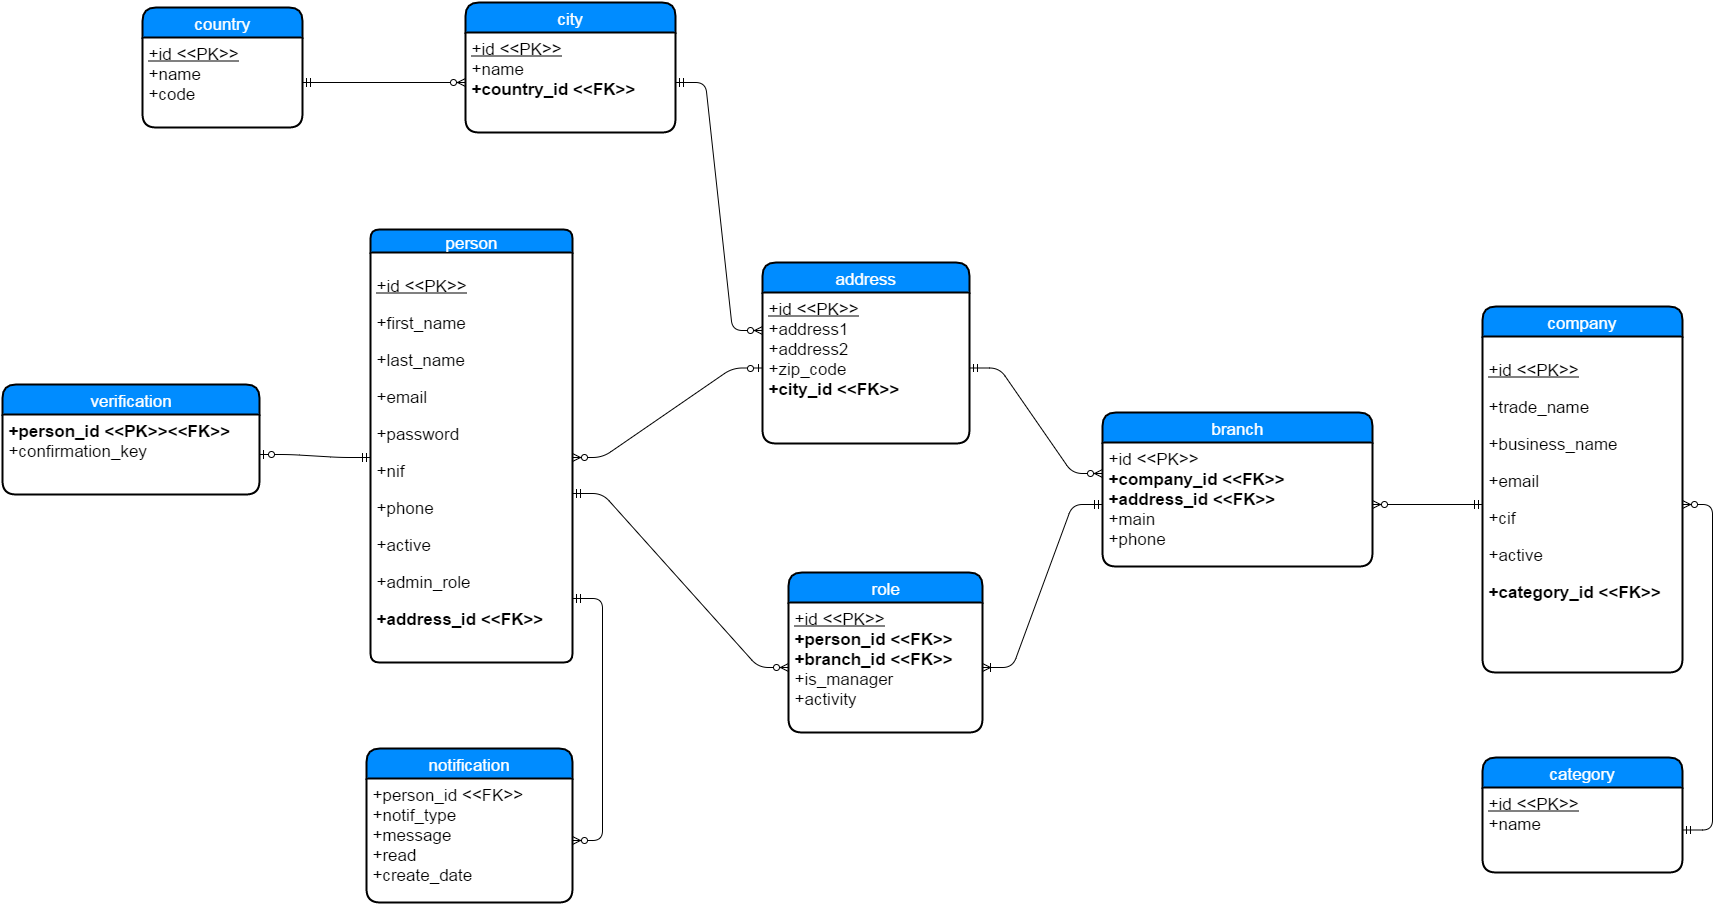

The diagram above was exported from draw.io. Its source (the exported page's mxGraphModel, read from the mxfile embedded in the PNG):
<mxGraphModel dx="1530" dy="1884" grid="1" gridSize="10" guides="1" tooltips="1" connect="1" arrows="1" fold="1" page="1" pageScale="1" pageWidth="826" pageHeight="1169" background="#ffffff" math="0">
  <root>
    <mxCell id="0" style=";html=1;" />
    <mxCell id="1" style=";html=1;" parent="0" />
    <mxCell id="84" value="" style="edgeStyle=entityRelationEdgeStyle;html=1;endArrow=ERoneToMany;startArrow=ERmandOne;fontColor=#003366;" edge="1" parent="1" source="2d19bbeec6ca8ed0-140" target="62">
      <mxGeometry width="100" height="100" relative="1" as="geometry">
        <mxPoint x="398" y="-475" as="sourcePoint" />
        <mxPoint x="498" y="-575" as="targetPoint" />
      </mxGeometry>
    </mxCell>
    <mxCell id="59" value="person" style="swimlane;html=1;childLayout=stackLayout;horizontal=1;startSize=23;horizontalStack=0;fillColor=#008cff;fontColor=#FFFFFF;rounded=1;fontSize=17;fontStyle=0;strokeWidth=2;resizeParent=0;resizeLast=1;shadow=0;dashed=0;align=center;arcSize=13;" vertex="1" parent="1">
      <mxGeometry x="8" y="-853" width="202" height="433" as="geometry">
        <mxRectangle x="130" y="240" width="130" height="25" as="alternateBounds" />
      </mxGeometry>
    </mxCell>
    <mxCell id="60" value="&lt;p&gt;&lt;span style=&quot;line-height: 1.2&quot;&gt;&lt;u&gt;+id &amp;lt;&amp;lt;PK&amp;gt;&amp;gt;&lt;/u&gt;&lt;/span&gt;&lt;/p&gt;&lt;p&gt;&lt;span style=&quot;line-height: 1.2&quot;&gt;+first_name&lt;/span&gt;&lt;br&gt;&lt;/p&gt;&lt;p&gt;+last_name&lt;/p&gt;&lt;p&gt;+email&lt;/p&gt;&lt;p&gt;+password&lt;/p&gt;&lt;p&gt;+nif&lt;/p&gt;&lt;p&gt;&lt;span style=&quot;line-height: 1.2&quot;&gt;+phone&lt;/span&gt;&lt;br&gt;&lt;/p&gt;&lt;p&gt;&lt;span&gt;+active&lt;/span&gt;&lt;/p&gt;&lt;p&gt;&lt;span style=&quot;line-height: 1.2&quot;&gt;+admin_role&lt;/span&gt;&lt;br&gt;&lt;/p&gt;&lt;p&gt;&lt;span style=&quot;line-height: 1.2&quot;&gt;&lt;b&gt;+address_id &amp;lt;&amp;lt;FK&amp;gt;&amp;gt;&lt;/b&gt;&lt;/span&gt;&lt;/p&gt;" style="whiteSpace=wrap;html=1;align=left;strokeColor=none;fillColor=none;spacingLeft=4;fontSize=17;verticalAlign=top;resizable=0;rotatable=0;part=1;" vertex="1" parent="59">
      <mxGeometry y="23" width="202" height="410" as="geometry" />
    </mxCell>
    <mxCell id="85" value="" style="edgeStyle=entityRelationEdgeStyle;html=1;endArrow=ERzeroToMany;startArrow=ERmandOne;fontColor=#003366;exitX=1;exitY=0.589;exitPerimeter=0;" edge="1" parent="1" source="60" target="62">
      <mxGeometry width="100" height="100" relative="1" as="geometry">
        <mxPoint x="158" y="-508" as="sourcePoint" />
        <mxPoint x="258" y="-608" as="targetPoint" />
      </mxGeometry>
    </mxCell>
    <mxCell id="135" value="" style="edgeStyle=entityRelationEdgeStyle;html=1;endArrow=ERzeroToMany;startArrow=ERmandOne;fontSize=17;fontColor=#FFFFFF;entryX=0;entryY=0.5;" edge="1" parent="1" source="133" target="130">
      <mxGeometry width="100" height="100" relative="1" as="geometry">
        <mxPoint x="568" y="-845" as="sourcePoint" />
        <mxPoint x="668" y="-945" as="targetPoint" />
      </mxGeometry>
    </mxCell>
    <mxCell id="139" value="" style="edgeStyle=entityRelationEdgeStyle;html=1;endArrow=ERzeroToMany;startArrow=ERmandOne;fontSize=17;fontColor=#FFFFFF;entryX=0;entryY=0.25;" edge="1" parent="1" source="5a60849b92b29198-140" target="2d19bbeec6ca8ed0-140">
      <mxGeometry width="100" height="100" relative="1" as="geometry">
        <mxPoint x="578" y="-655" as="sourcePoint" />
        <mxPoint x="498" y="-765" as="targetPoint" />
      </mxGeometry>
    </mxCell>
    <mxCell id="b9f0b663a93da3b-143" value="" style="edgeStyle=entityRelationEdgeStyle;html=1;endArrow=ERzeroToOne;startArrow=ERmandOne;" edge="1" parent="1" source="60" target="b9f0b663a93da3b-140">
      <mxGeometry width="100" height="100" relative="1" as="geometry">
        <mxPoint x="10" y="-350" as="sourcePoint" />
        <mxPoint x="110" y="-450" as="targetPoint" />
      </mxGeometry>
    </mxCell>
    <mxCell id="71e227e3bdbc85f5-140" value="" style="edgeStyle=entityRelationEdgeStyle;html=1;endArrow=ERzeroToMany;startArrow=ERzeroToOne;" edge="1" parent="1" source="5a60849b92b29198-140" target="60">
      <mxGeometry width="100" height="100" relative="1" as="geometry">
        <mxPoint x="216" y="-577" as="sourcePoint" />
        <mxPoint x="316" y="-677" as="targetPoint" />
      </mxGeometry>
    </mxCell>
    <mxCell id="2d19bbeec6ca8ed0-144" value="" style="edgeStyle=entityRelationEdgeStyle;html=1;endArrow=ERzeroToMany;startArrow=ERmandOne;" edge="1" parent="1" source="82" target="2d19bbeec6ca8ed0-140">
      <mxGeometry width="100" height="100" relative="1" as="geometry">
        <mxPoint x="860" y="-540" as="sourcePoint" />
        <mxPoint x="960" y="-640" as="targetPoint" />
      </mxGeometry>
    </mxCell>
    <mxCell id="2d19bbeec6ca8ed0-150" value="" style="edgeStyle=entityRelationEdgeStyle;html=1;endArrow=ERzeroToMany;startArrow=ERmandOne;" edge="1" parent="1" source="2d19bbeec6ca8ed0-146" target="82">
      <mxGeometry width="100" height="100" relative="1" as="geometry">
        <mxPoint x="1000" y="-250" as="sourcePoint" />
        <mxPoint x="900" y="-440" as="targetPoint" />
      </mxGeometry>
    </mxCell>
    <mxCell id="b9f0b663a93da3b-139" value="verification" style="swimlane;html=1;childLayout=stackLayout;horizontal=1;startSize=30;horizontalStack=0;fillColor=#008cff;fontColor=#FFFFFF;rounded=1;fontSize=17;fontStyle=0;strokeWidth=2;resizeParent=0;resizeLast=1;shadow=0;dashed=0;align=center;" vertex="1" parent="1">
      <mxGeometry x="-360" y="-698" width="257" height="110" as="geometry" />
    </mxCell>
    <mxCell id="b9f0b663a93da3b-140" value="&lt;div&gt;&lt;b&gt;+person_id &amp;lt;&amp;lt;PK&amp;gt;&amp;gt;&amp;lt;&amp;lt;FK&amp;gt;&amp;gt;&lt;/b&gt;&lt;/div&gt;&lt;div&gt;+confirmation_key&lt;/div&gt;" style="whiteSpace=wrap;html=1;align=left;strokeColor=none;fillColor=none;spacingLeft=4;fontSize=17;verticalAlign=top;resizable=0;rotatable=0;part=1;" vertex="1" parent="b9f0b663a93da3b-139">
      <mxGeometry y="30" width="257" height="80" as="geometry" />
    </mxCell>
    <mxCell id="61" value="role" style="swimlane;html=1;childLayout=stackLayout;horizontal=1;startSize=30;horizontalStack=0;fillColor=#008cff;fontColor=#FFFFFF;rounded=1;fontSize=17;fontStyle=0;strokeWidth=2;resizeParent=0;resizeLast=1;shadow=0;dashed=0;align=center;" vertex="1" parent="1">
      <mxGeometry x="426" y="-510" width="194" height="160" as="geometry">
        <mxRectangle x="380" y="187" width="100" height="30" as="alternateBounds" />
      </mxGeometry>
    </mxCell>
    <mxCell id="62" value="&lt;div&gt;&lt;u&gt;+id &amp;lt;&amp;lt;PK&amp;gt;&amp;gt;&lt;/u&gt;&lt;/div&gt;&lt;div&gt;&lt;b&gt;+person_id &amp;lt;&amp;lt;FK&amp;gt;&amp;gt;&lt;/b&gt;&lt;/div&gt;&lt;div&gt;&lt;b&gt;+branch_id &amp;lt;&amp;lt;FK&amp;gt;&amp;gt;&lt;/b&gt;&lt;/div&gt;&lt;div&gt;+is_manager&lt;/div&gt;&lt;div&gt;+activity&lt;/div&gt;" style="whiteSpace=wrap;html=1;align=left;strokeColor=none;fillColor=none;spacingLeft=4;fontSize=17;verticalAlign=top;resizable=0;rotatable=0;part=1;" vertex="1" parent="61">
      <mxGeometry y="30" width="194" height="130" as="geometry" />
    </mxCell>
    <mxCell id="5a60849b92b29198-139" value="address" style="swimlane;html=1;childLayout=stackLayout;horizontal=1;startSize=30;horizontalStack=0;fillColor=#008cff;fontColor=#FFFFFF;rounded=1;fontSize=17;fontStyle=0;strokeWidth=2;resizeParent=0;resizeLast=1;shadow=0;dashed=0;align=center;" vertex="1" parent="1">
      <mxGeometry x="400" y="-820" width="207" height="181" as="geometry" />
    </mxCell>
    <mxCell id="5a60849b92b29198-140" value="&lt;u&gt;+id &amp;lt;&amp;lt;PK&amp;gt;&amp;gt;&lt;/u&gt;&lt;br&gt;+address1&lt;br&gt;&lt;span&gt;+address2&lt;/span&gt;&lt;br&gt;&lt;div&gt;&lt;span&gt;+zip_code&lt;/span&gt;&lt;/div&gt;&lt;div&gt;&lt;b style=&quot;line-height: 1.2&quot;&gt;+city_id &amp;lt;&amp;lt;FK&amp;gt;&amp;gt;&lt;/b&gt;&lt;br&gt;&lt;/div&gt;" style="whiteSpace=wrap;html=1;align=left;strokeColor=none;fillColor=none;spacingLeft=4;fontSize=17;verticalAlign=top;resizable=0;rotatable=0;part=1;" vertex="1" parent="5a60849b92b29198-139">
      <mxGeometry y="30" width="207" height="151" as="geometry" />
    </mxCell>
    <mxCell id="12369b283523371c-139" value="" style="edgeStyle=entityRelationEdgeStyle;html=1;endArrow=ERzeroToMany;startArrow=ERmandOne;entryX=0;entryY=0.25;" edge="1" parent="1" source="130" target="5a60849b92b29198-140">
      <mxGeometry width="100" height="100" relative="1" as="geometry">
        <mxPoint x="290" y="-1020" as="sourcePoint" />
        <mxPoint x="370" y="-940" as="targetPoint" />
      </mxGeometry>
    </mxCell>
    <mxCell id="81" value="company" style="swimlane;html=1;childLayout=stackLayout;horizontal=1;startSize=30;horizontalStack=0;fillColor=#008cff;fontColor=#FFFFFF;rounded=1;fontSize=17;fontStyle=0;strokeWidth=2;resizeParent=0;resizeLast=1;shadow=0;dashed=0;align=center;" vertex="1" parent="1">
      <mxGeometry x="1120" y="-776" width="200" height="366" as="geometry" />
    </mxCell>
    <mxCell id="82" value="&lt;p&gt;&lt;span style=&quot;line-height: 1.2&quot;&gt;&lt;u&gt;+id &amp;lt;&amp;lt;PK&amp;gt;&amp;gt;&lt;/u&gt;&lt;/span&gt;&lt;/p&gt;&lt;p&gt;&lt;span style=&quot;line-height: 1.2&quot;&gt;+trade_name&lt;/span&gt;&lt;br&gt;&lt;/p&gt;&lt;p&gt;&lt;span style=&quot;line-height: 1.2&quot;&gt;+business_name&lt;/span&gt;&lt;/p&gt;&lt;p&gt;&lt;span style=&quot;line-height: 1.2&quot;&gt;+email&lt;/span&gt;&lt;/p&gt;&lt;p&gt;&lt;span style=&quot;line-height: 1.2&quot;&gt;+cif&lt;/span&gt;&lt;/p&gt;&lt;p&gt;&lt;span style=&quot;line-height: 1.2&quot;&gt;+active&lt;/span&gt;&lt;br&gt;&lt;/p&gt;&lt;p&gt;&lt;span style=&quot;line-height: 1.2&quot;&gt;&lt;b&gt;+category_id &amp;lt;&amp;lt;FK&amp;gt;&amp;gt;&lt;/b&gt;&lt;/span&gt;&lt;/p&gt;" style="whiteSpace=wrap;html=1;align=left;strokeColor=none;fillColor=none;spacingLeft=4;fontSize=17;verticalAlign=top;resizable=0;rotatable=0;part=1;" vertex="1" parent="81">
      <mxGeometry y="30" width="200" height="336" as="geometry" />
    </mxCell>
    <mxCell id="2d19bbeec6ca8ed0-145" value="category" style="swimlane;html=1;childLayout=stackLayout;horizontal=1;startSize=30;horizontalStack=0;fillColor=#008cff;fontColor=#FFFFFF;rounded=1;fontSize=17;fontStyle=0;strokeWidth=2;resizeParent=0;resizeLast=1;shadow=0;dashed=0;align=center;" vertex="1" parent="1">
      <mxGeometry x="1120" y="-325" width="200" height="115" as="geometry" />
    </mxCell>
    <mxCell id="2d19bbeec6ca8ed0-146" value="&lt;u&gt;+id &amp;lt;&amp;lt;PK&amp;gt;&amp;gt;&lt;/u&gt;&lt;div&gt;+name&lt;/div&gt;" style="whiteSpace=wrap;html=1;align=left;strokeColor=none;fillColor=none;spacingLeft=4;fontSize=17;verticalAlign=top;resizable=0;rotatable=0;part=1;" vertex="1" parent="2d19bbeec6ca8ed0-145">
      <mxGeometry y="30" width="200" height="85" as="geometry" />
    </mxCell>
    <mxCell id="2d19bbeec6ca8ed0-139" value="branch" style="swimlane;html=1;childLayout=stackLayout;horizontal=1;startSize=30;horizontalStack=0;fillColor=#008cff;fontColor=#FFFFFF;rounded=1;fontSize=17;fontStyle=0;strokeWidth=2;resizeParent=0;resizeLast=1;shadow=0;dashed=0;align=center;" vertex="1" parent="1">
      <mxGeometry x="740" y="-670" width="270" height="154" as="geometry" />
    </mxCell>
    <mxCell id="2d19bbeec6ca8ed0-140" value="&lt;div&gt;+id &amp;lt;&amp;lt;PK&amp;gt;&amp;gt;&lt;/div&gt;&lt;b&gt;+company_id &amp;lt;&amp;lt;FK&amp;gt;&amp;gt;&lt;/b&gt;&lt;br&gt;&lt;b&gt;+address_id &amp;lt;&amp;lt;FK&amp;gt;&amp;gt;&lt;/b&gt;&lt;br&gt;&lt;div&gt;+main&lt;/div&gt;&lt;div&gt;&lt;span&gt;+phone&lt;/span&gt;&lt;br&gt;&lt;/div&gt;" style="whiteSpace=wrap;html=1;align=left;strokeColor=none;fillColor=none;spacingLeft=4;fontSize=17;verticalAlign=top;resizable=0;rotatable=0;part=1;" vertex="1" parent="2d19bbeec6ca8ed0-139">
      <mxGeometry y="30" width="270" height="124" as="geometry" />
    </mxCell>
    <mxCell id="132" value="country" style="swimlane;html=1;childLayout=stackLayout;horizontal=1;startSize=30;horizontalStack=0;fillColor=#008cff;fontColor=#FFFFFF;rounded=1;fontSize=17;fontStyle=0;strokeWidth=2;resizeParent=0;resizeLast=1;shadow=0;dashed=0;align=center;" vertex="1" parent="1">
      <mxGeometry x="-220" y="-1075" width="160" height="120" as="geometry" />
    </mxCell>
    <mxCell id="133" value="&lt;u&gt;+id &amp;lt;&amp;lt;PK&amp;gt;&amp;gt;&lt;/u&gt;&lt;div&gt;+name&lt;/div&gt;&lt;div&gt;+code&lt;/div&gt;" style="whiteSpace=wrap;html=1;align=left;strokeColor=none;fillColor=none;spacingLeft=4;fontSize=17;verticalAlign=top;resizable=0;rotatable=0;part=1;" vertex="1" parent="132">
      <mxGeometry y="30" width="160" height="90" as="geometry" />
    </mxCell>
    <mxCell id="129" value="city" style="swimlane;html=1;childLayout=stackLayout;horizontal=1;startSize=30;horizontalStack=0;fillColor=#008cff;fontColor=#FFFFFF;rounded=1;fontSize=17;fontStyle=0;strokeWidth=2;resizeParent=0;resizeLast=1;shadow=0;dashed=0;align=center;" vertex="1" parent="1">
      <mxGeometry x="103" y="-1080" width="210" height="130" as="geometry" />
    </mxCell>
    <mxCell id="130" value="&lt;u&gt;+id &amp;lt;&amp;lt;PK&amp;gt;&amp;gt;&lt;/u&gt;&lt;div&gt;+name&lt;/div&gt;&lt;div&gt;&lt;b&gt;+country_id &amp;lt;&amp;lt;FK&amp;gt;&amp;gt;&lt;/b&gt;&lt;/div&gt;&lt;div&gt;&lt;br&gt;&lt;/div&gt;" style="whiteSpace=wrap;html=1;align=left;strokeColor=none;fillColor=none;spacingLeft=4;fontSize=17;verticalAlign=top;resizable=0;rotatable=0;part=1;" vertex="1" parent="129">
      <mxGeometry y="30" width="210" height="100" as="geometry" />
    </mxCell>
    <mxCell id="2f161b4fc48cba7b-139" value="notification" style="swimlane;html=1;childLayout=stackLayout;horizontal=1;startSize=30;horizontalStack=0;fillColor=#008cff;fontColor=#FFFFFF;rounded=1;fontSize=17;fontStyle=0;strokeWidth=2;resizeParent=0;resizeLast=1;shadow=0;dashed=0;align=center;" vertex="1" parent="1">
      <mxGeometry x="4" y="-334" width="206" height="154" as="geometry" />
    </mxCell>
    <mxCell id="2f161b4fc48cba7b-140" value="+person_id &amp;lt;&amp;lt;FK&amp;gt;&amp;gt;&lt;div&gt;+notif_type&lt;br&gt;&lt;div&gt;+message&lt;/div&gt;&lt;div&gt;+read&lt;/div&gt;&lt;div&gt;+create_date&lt;/div&gt;&lt;/div&gt;" style="whiteSpace=wrap;html=1;align=left;strokeColor=none;fillColor=none;spacingLeft=4;fontSize=17;verticalAlign=top;resizable=0;rotatable=0;part=1;" vertex="1" parent="2f161b4fc48cba7b-139">
      <mxGeometry y="30" width="206" height="124" as="geometry" />
    </mxCell>
    <mxCell id="2f161b4fc48cba7b-142" value="" style="edgeStyle=entityRelationEdgeStyle;html=1;endArrow=ERzeroToMany;startArrow=ERmandOne;exitX=1;exitY=0.844;exitPerimeter=0;" edge="1" parent="1" source="60" target="2f161b4fc48cba7b-140">
      <mxGeometry width="100" height="100" relative="1" as="geometry">
        <mxPoint x="-50" y="-440" as="sourcePoint" />
        <mxPoint x="130" y="-440" as="targetPoint" />
      </mxGeometry>
    </mxCell>
  </root>
</mxGraphModel>